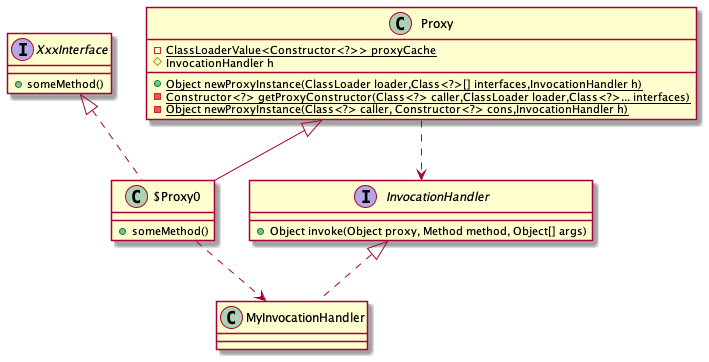

The diagram above was rendered by PlantUML. Its source (embedded in the PNG):
@startuml proxy-runtime
class Proxy{
    - {static} ClassLoaderValue<Constructor<?>> proxyCache
    # InvocationHandler h

    + {static} Object newProxyInstance(ClassLoader loader,Class<?>[] interfaces,InvocationHandler h)
    - {static} Constructor<?> getProxyConstructor(Class<?> caller,ClassLoader loader,Class<?>... interfaces)
    - {static} Object newProxyInstance(Class<?> caller, Constructor<?> cons,InvocationHandler h) 
}
class $Proxy0 extends Proxy implements XxxInterface {
    + someMethod()
}
interface XxxInterface{
   + someMethod()
}
interface InvocationHandler {
    + Object invoke(Object proxy, Method method, Object[] args)
}
Proxy ..> InvocationHandler

class MyInvocationHandler implements InvocationHandler

$Proxy0 .right.> MyInvocationHandler
@enduml